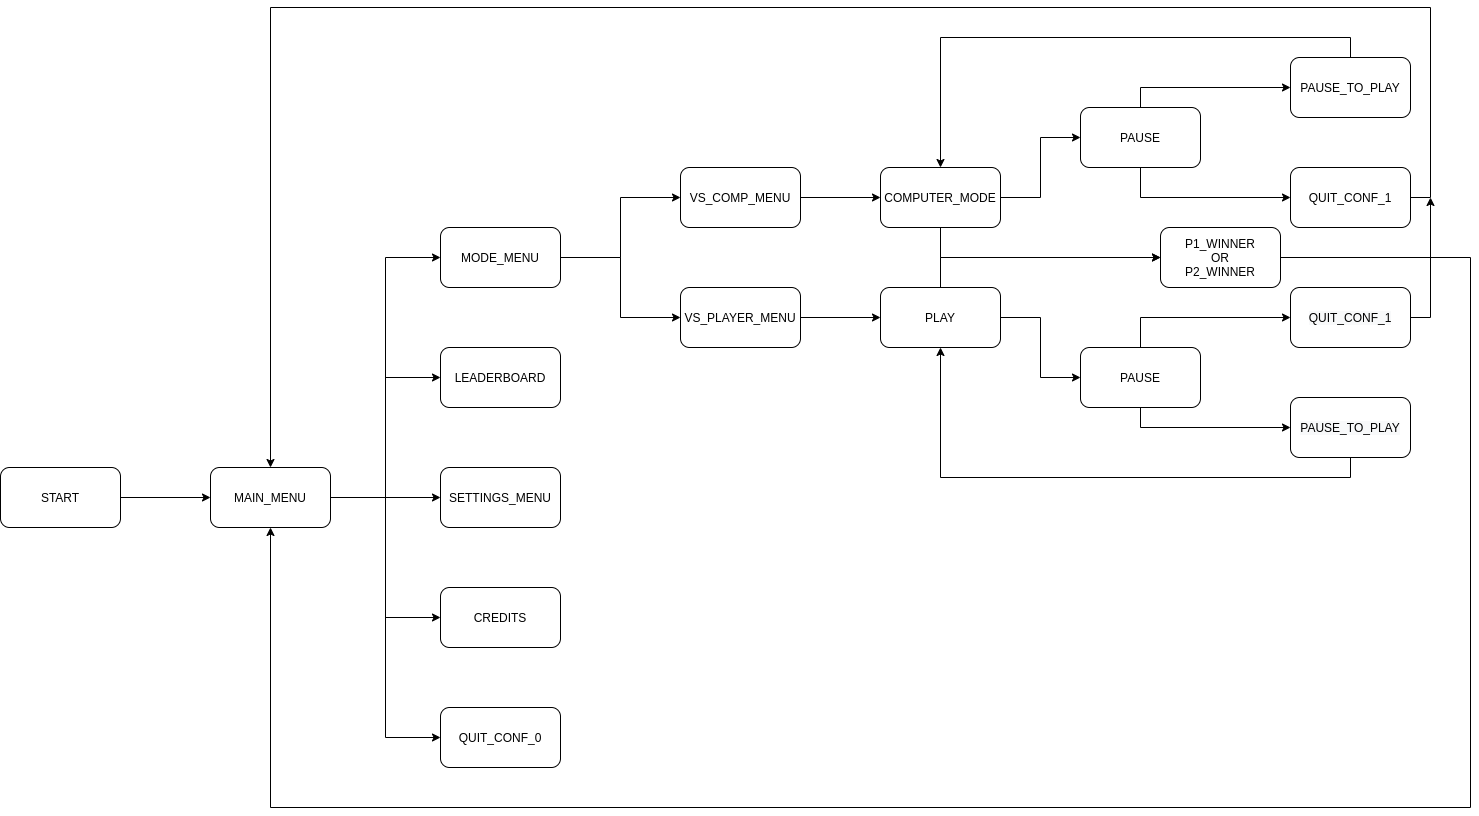

The diagram above was exported from draw.io. Its source (the exported page's mxGraphModel, read from the mxfile embedded in the PNG):
<mxGraphModel dx="868" dy="494" grid="1" gridSize="10" guides="1" tooltips="1" connect="1" arrows="1" fold="1" page="1" pageScale="1" pageWidth="850" pageHeight="1100" math="0" shadow="0">
  <root>
    <mxCell id="0" />
    <mxCell id="1" parent="0" />
    <mxCell id="YERqOQWt-2OtXVTr074G-1" value="START" style="rounded=1;whiteSpace=wrap;html=1;" vertex="1" parent="1">
      <mxGeometry x="20" y="540" width="120" height="60" as="geometry" />
    </mxCell>
    <mxCell id="YERqOQWt-2OtXVTr074G-23" style="edgeStyle=orthogonalEdgeStyle;rounded=0;orthogonalLoop=1;jettySize=auto;html=1;exitX=1;exitY=0.5;exitDx=0;exitDy=0;entryX=0;entryY=0.5;entryDx=0;entryDy=0;" edge="1" parent="1" source="YERqOQWt-2OtXVTr074G-2" target="YERqOQWt-2OtXVTr074G-5">
      <mxGeometry relative="1" as="geometry" />
    </mxCell>
    <mxCell id="YERqOQWt-2OtXVTr074G-24" style="edgeStyle=orthogonalEdgeStyle;rounded=0;orthogonalLoop=1;jettySize=auto;html=1;exitX=1;exitY=0.5;exitDx=0;exitDy=0;entryX=0;entryY=0.5;entryDx=0;entryDy=0;" edge="1" parent="1" source="YERqOQWt-2OtXVTr074G-2" target="YERqOQWt-2OtXVTr074G-4">
      <mxGeometry relative="1" as="geometry" />
    </mxCell>
    <mxCell id="YERqOQWt-2OtXVTr074G-25" style="edgeStyle=orthogonalEdgeStyle;rounded=0;orthogonalLoop=1;jettySize=auto;html=1;exitX=1;exitY=0.5;exitDx=0;exitDy=0;entryX=0;entryY=0.5;entryDx=0;entryDy=0;" edge="1" parent="1" source="YERqOQWt-2OtXVTr074G-2" target="YERqOQWt-2OtXVTr074G-3">
      <mxGeometry relative="1" as="geometry" />
    </mxCell>
    <mxCell id="YERqOQWt-2OtXVTr074G-26" style="edgeStyle=orthogonalEdgeStyle;rounded=0;orthogonalLoop=1;jettySize=auto;html=1;exitX=1;exitY=0.5;exitDx=0;exitDy=0;entryX=0;entryY=0.5;entryDx=0;entryDy=0;" edge="1" parent="1" source="YERqOQWt-2OtXVTr074G-2" target="YERqOQWt-2OtXVTr074G-6">
      <mxGeometry relative="1" as="geometry" />
    </mxCell>
    <mxCell id="YERqOQWt-2OtXVTr074G-27" style="edgeStyle=orthogonalEdgeStyle;rounded=0;orthogonalLoop=1;jettySize=auto;html=1;exitX=1;exitY=0.5;exitDx=0;exitDy=0;entryX=0;entryY=0.5;entryDx=0;entryDy=0;" edge="1" parent="1" source="YERqOQWt-2OtXVTr074G-2" target="YERqOQWt-2OtXVTr074G-7">
      <mxGeometry relative="1" as="geometry" />
    </mxCell>
    <mxCell id="YERqOQWt-2OtXVTr074G-2" value="MAIN_MENU" style="rounded=1;whiteSpace=wrap;html=1;" vertex="1" parent="1">
      <mxGeometry x="230" y="540" width="120" height="60" as="geometry" />
    </mxCell>
    <mxCell id="YERqOQWt-2OtXVTr074G-3" value="SETTINGS_MENU" style="rounded=1;whiteSpace=wrap;html=1;" vertex="1" parent="1">
      <mxGeometry x="460" y="540" width="120" height="60" as="geometry" />
    </mxCell>
    <mxCell id="YERqOQWt-2OtXVTr074G-4" value="LEADERBOARD" style="rounded=1;whiteSpace=wrap;html=1;" vertex="1" parent="1">
      <mxGeometry x="460" y="420" width="120" height="60" as="geometry" />
    </mxCell>
    <mxCell id="YERqOQWt-2OtXVTr074G-28" style="edgeStyle=orthogonalEdgeStyle;rounded=0;orthogonalLoop=1;jettySize=auto;html=1;exitX=1;exitY=0.5;exitDx=0;exitDy=0;entryX=0;entryY=0.5;entryDx=0;entryDy=0;" edge="1" parent="1" source="YERqOQWt-2OtXVTr074G-5" target="YERqOQWt-2OtXVTr074G-8">
      <mxGeometry relative="1" as="geometry" />
    </mxCell>
    <mxCell id="YERqOQWt-2OtXVTr074G-29" style="edgeStyle=orthogonalEdgeStyle;rounded=0;orthogonalLoop=1;jettySize=auto;html=1;exitX=1;exitY=0.5;exitDx=0;exitDy=0;entryX=0;entryY=0.5;entryDx=0;entryDy=0;" edge="1" parent="1" source="YERqOQWt-2OtXVTr074G-5" target="YERqOQWt-2OtXVTr074G-9">
      <mxGeometry relative="1" as="geometry" />
    </mxCell>
    <mxCell id="YERqOQWt-2OtXVTr074G-5" value="MODE_MENU" style="rounded=1;whiteSpace=wrap;html=1;" vertex="1" parent="1">
      <mxGeometry x="460" y="300" width="120" height="60" as="geometry" />
    </mxCell>
    <mxCell id="YERqOQWt-2OtXVTr074G-6" value="CREDITS" style="rounded=1;whiteSpace=wrap;html=1;" vertex="1" parent="1">
      <mxGeometry x="460" y="660" width="120" height="60" as="geometry" />
    </mxCell>
    <mxCell id="YERqOQWt-2OtXVTr074G-7" value="QUIT_CONF_0" style="rounded=1;whiteSpace=wrap;html=1;" vertex="1" parent="1">
      <mxGeometry x="460" y="780" width="120" height="60" as="geometry" />
    </mxCell>
    <mxCell id="YERqOQWt-2OtXVTr074G-30" style="edgeStyle=orthogonalEdgeStyle;rounded=0;orthogonalLoop=1;jettySize=auto;html=1;exitX=1;exitY=0.5;exitDx=0;exitDy=0;entryX=0;entryY=0.5;entryDx=0;entryDy=0;" edge="1" parent="1" source="YERqOQWt-2OtXVTr074G-8" target="YERqOQWt-2OtXVTr074G-10">
      <mxGeometry relative="1" as="geometry" />
    </mxCell>
    <mxCell id="YERqOQWt-2OtXVTr074G-8" value="VS_COMP_MENU" style="rounded=1;whiteSpace=wrap;html=1;" vertex="1" parent="1">
      <mxGeometry x="700" y="240" width="120" height="60" as="geometry" />
    </mxCell>
    <mxCell id="YERqOQWt-2OtXVTr074G-31" style="edgeStyle=orthogonalEdgeStyle;rounded=0;orthogonalLoop=1;jettySize=auto;html=1;exitX=1;exitY=0.5;exitDx=0;exitDy=0;" edge="1" parent="1" source="YERqOQWt-2OtXVTr074G-9" target="YERqOQWt-2OtXVTr074G-11">
      <mxGeometry relative="1" as="geometry" />
    </mxCell>
    <mxCell id="YERqOQWt-2OtXVTr074G-9" value="VS_PLAYER_MENU" style="rounded=1;whiteSpace=wrap;html=1;" vertex="1" parent="1">
      <mxGeometry x="700" y="360" width="120" height="60" as="geometry" />
    </mxCell>
    <mxCell id="YERqOQWt-2OtXVTr074G-48" style="edgeStyle=orthogonalEdgeStyle;rounded=0;orthogonalLoop=1;jettySize=auto;html=1;exitX=1;exitY=0.5;exitDx=0;exitDy=0;entryX=0;entryY=0.5;entryDx=0;entryDy=0;" edge="1" parent="1" source="YERqOQWt-2OtXVTr074G-10" target="YERqOQWt-2OtXVTr074G-43">
      <mxGeometry relative="1" as="geometry" />
    </mxCell>
    <mxCell id="YERqOQWt-2OtXVTr074G-59" style="edgeStyle=orthogonalEdgeStyle;rounded=0;orthogonalLoop=1;jettySize=auto;html=1;exitX=1;exitY=0.5;exitDx=0;exitDy=0;entryX=0;entryY=0.5;entryDx=0;entryDy=0;" edge="1" parent="1" source="YERqOQWt-2OtXVTr074G-10" target="YERqOQWt-2OtXVTr074G-56">
      <mxGeometry relative="1" as="geometry">
        <mxPoint x="1060" y="390" as="targetPoint" />
        <Array as="points">
          <mxPoint x="960" y="270" />
          <mxPoint x="960" y="330" />
          <mxPoint x="1180" y="330" />
        </Array>
      </mxGeometry>
    </mxCell>
    <mxCell id="YERqOQWt-2OtXVTr074G-10" value="COMPUTER_MODE" style="rounded=1;whiteSpace=wrap;html=1;" vertex="1" parent="1">
      <mxGeometry x="900" y="240" width="120" height="60" as="geometry" />
    </mxCell>
    <mxCell id="YERqOQWt-2OtXVTr074G-49" style="edgeStyle=orthogonalEdgeStyle;rounded=0;orthogonalLoop=1;jettySize=auto;html=1;exitX=1;exitY=0.5;exitDx=0;exitDy=0;entryX=0;entryY=0.5;entryDx=0;entryDy=0;" edge="1" parent="1" source="YERqOQWt-2OtXVTr074G-11" target="YERqOQWt-2OtXVTr074G-45">
      <mxGeometry relative="1" as="geometry" />
    </mxCell>
    <mxCell id="YERqOQWt-2OtXVTr074G-58" style="edgeStyle=orthogonalEdgeStyle;rounded=0;orthogonalLoop=1;jettySize=auto;html=1;exitX=1;exitY=0.5;exitDx=0;exitDy=0;entryX=0;entryY=0.5;entryDx=0;entryDy=0;" edge="1" parent="1" source="YERqOQWt-2OtXVTr074G-11" target="YERqOQWt-2OtXVTr074G-56">
      <mxGeometry relative="1" as="geometry">
        <Array as="points">
          <mxPoint x="960" y="390" />
          <mxPoint x="960" y="330" />
          <mxPoint x="1180" y="330" />
        </Array>
      </mxGeometry>
    </mxCell>
    <mxCell id="YERqOQWt-2OtXVTr074G-11" value="PLAY" style="rounded=1;whiteSpace=wrap;html=1;" vertex="1" parent="1">
      <mxGeometry x="900" y="360" width="120" height="60" as="geometry" />
    </mxCell>
    <mxCell id="YERqOQWt-2OtXVTr074G-19" value="" style="endArrow=classic;html=1;" edge="1" parent="1" source="YERqOQWt-2OtXVTr074G-1" target="YERqOQWt-2OtXVTr074G-2">
      <mxGeometry width="50" height="50" relative="1" as="geometry">
        <mxPoint x="300" y="710" as="sourcePoint" />
        <mxPoint x="350" y="660" as="targetPoint" />
      </mxGeometry>
    </mxCell>
    <mxCell id="YERqOQWt-2OtXVTr074G-50" style="edgeStyle=orthogonalEdgeStyle;rounded=0;orthogonalLoop=1;jettySize=auto;html=1;exitX=1;exitY=0.5;exitDx=0;exitDy=0;entryX=0;entryY=0.5;entryDx=0;entryDy=0;" edge="1" parent="1" source="YERqOQWt-2OtXVTr074G-43" target="YERqOQWt-2OtXVTr074G-44">
      <mxGeometry relative="1" as="geometry">
        <Array as="points">
          <mxPoint x="1160" y="210" />
          <mxPoint x="1160" y="160" />
        </Array>
      </mxGeometry>
    </mxCell>
    <mxCell id="YERqOQWt-2OtXVTr074G-51" style="edgeStyle=orthogonalEdgeStyle;rounded=0;orthogonalLoop=1;jettySize=auto;html=1;exitX=1;exitY=0.5;exitDx=0;exitDy=0;entryX=0;entryY=0.5;entryDx=0;entryDy=0;" edge="1" parent="1" source="YERqOQWt-2OtXVTr074G-43" target="YERqOQWt-2OtXVTr074G-46">
      <mxGeometry relative="1" as="geometry">
        <Array as="points">
          <mxPoint x="1160" y="210" />
          <mxPoint x="1160" y="270" />
        </Array>
      </mxGeometry>
    </mxCell>
    <mxCell id="YERqOQWt-2OtXVTr074G-43" value="PAUSE" style="rounded=1;whiteSpace=wrap;html=1;" vertex="1" parent="1">
      <mxGeometry x="1100" y="180" width="120" height="60" as="geometry" />
    </mxCell>
    <mxCell id="YERqOQWt-2OtXVTr074G-54" style="edgeStyle=orthogonalEdgeStyle;rounded=0;orthogonalLoop=1;jettySize=auto;html=1;exitX=0.5;exitY=0;exitDx=0;exitDy=0;entryX=0.5;entryY=0;entryDx=0;entryDy=0;" edge="1" parent="1" source="YERqOQWt-2OtXVTr074G-44" target="YERqOQWt-2OtXVTr074G-10">
      <mxGeometry relative="1" as="geometry" />
    </mxCell>
    <mxCell id="YERqOQWt-2OtXVTr074G-44" value="PAUSE_TO_PLAY" style="rounded=1;whiteSpace=wrap;html=1;" vertex="1" parent="1">
      <mxGeometry x="1310" y="130" width="120" height="60" as="geometry" />
    </mxCell>
    <mxCell id="YERqOQWt-2OtXVTr074G-53" style="edgeStyle=orthogonalEdgeStyle;rounded=0;orthogonalLoop=1;jettySize=auto;html=1;exitX=1;exitY=0.5;exitDx=0;exitDy=0;entryX=0;entryY=0.5;entryDx=0;entryDy=0;" edge="1" parent="1" source="YERqOQWt-2OtXVTr074G-45" target="YERqOQWt-2OtXVTr074G-47">
      <mxGeometry relative="1" as="geometry">
        <Array as="points">
          <mxPoint x="1160" y="450" />
          <mxPoint x="1160" y="500" />
        </Array>
      </mxGeometry>
    </mxCell>
    <mxCell id="YERqOQWt-2OtXVTr074G-65" style="edgeStyle=orthogonalEdgeStyle;rounded=0;orthogonalLoop=1;jettySize=auto;html=1;exitX=0.5;exitY=0;exitDx=0;exitDy=0;entryX=0;entryY=0.5;entryDx=0;entryDy=0;" edge="1" parent="1" source="YERqOQWt-2OtXVTr074G-45" target="YERqOQWt-2OtXVTr074G-63">
      <mxGeometry relative="1" as="geometry" />
    </mxCell>
    <mxCell id="YERqOQWt-2OtXVTr074G-45" value="PAUSE" style="rounded=1;whiteSpace=wrap;html=1;" vertex="1" parent="1">
      <mxGeometry x="1100" y="420" width="120" height="60" as="geometry" />
    </mxCell>
    <mxCell id="YERqOQWt-2OtXVTr074G-61" style="edgeStyle=orthogonalEdgeStyle;rounded=0;orthogonalLoop=1;jettySize=auto;html=1;exitX=1;exitY=0.5;exitDx=0;exitDy=0;entryX=0.5;entryY=0;entryDx=0;entryDy=0;" edge="1" parent="1" source="YERqOQWt-2OtXVTr074G-46" target="YERqOQWt-2OtXVTr074G-2">
      <mxGeometry relative="1" as="geometry">
        <mxPoint x="290" y="180" as="targetPoint" />
        <Array as="points">
          <mxPoint x="1450" y="270" />
          <mxPoint x="1450" y="80" />
          <mxPoint x="290" y="80" />
        </Array>
      </mxGeometry>
    </mxCell>
    <mxCell id="YERqOQWt-2OtXVTr074G-46" value="QUIT_CONF_1" style="rounded=1;whiteSpace=wrap;html=1;" vertex="1" parent="1">
      <mxGeometry x="1310" y="240" width="120" height="60" as="geometry" />
    </mxCell>
    <mxCell id="YERqOQWt-2OtXVTr074G-55" style="edgeStyle=orthogonalEdgeStyle;rounded=0;orthogonalLoop=1;jettySize=auto;html=1;exitX=0.5;exitY=1;exitDx=0;exitDy=0;entryX=0.5;entryY=1;entryDx=0;entryDy=0;" edge="1" parent="1" source="YERqOQWt-2OtXVTr074G-47" target="YERqOQWt-2OtXVTr074G-11">
      <mxGeometry relative="1" as="geometry" />
    </mxCell>
    <mxCell id="YERqOQWt-2OtXVTr074G-47" value="&lt;meta charset=&quot;utf-8&quot;&gt;&lt;span style=&quot;color: rgb(0, 0, 0); font-family: helvetica; font-size: 12px; font-style: normal; font-weight: 400; letter-spacing: normal; text-align: center; text-indent: 0px; text-transform: none; word-spacing: 0px; background-color: rgb(248, 249, 250); display: inline; float: none;&quot;&gt;PAUSE_TO_PLAY&lt;/span&gt;" style="rounded=1;whiteSpace=wrap;html=1;" vertex="1" parent="1">
      <mxGeometry x="1310" y="470" width="120" height="60" as="geometry" />
    </mxCell>
    <mxCell id="YERqOQWt-2OtXVTr074G-62" style="edgeStyle=orthogonalEdgeStyle;rounded=0;orthogonalLoop=1;jettySize=auto;html=1;exitX=1;exitY=0.5;exitDx=0;exitDy=0;" edge="1" parent="1" source="YERqOQWt-2OtXVTr074G-56" target="YERqOQWt-2OtXVTr074G-2">
      <mxGeometry relative="1" as="geometry">
        <mxPoint x="920" y="770" as="targetPoint" />
        <Array as="points">
          <mxPoint x="1490" y="330" />
          <mxPoint x="1490" y="880" />
          <mxPoint x="290" y="880" />
        </Array>
      </mxGeometry>
    </mxCell>
    <mxCell id="YERqOQWt-2OtXVTr074G-56" value="P1_WINNER&lt;br&gt;OR&lt;br&gt;P2_WINNER" style="rounded=1;whiteSpace=wrap;html=1;" vertex="1" parent="1">
      <mxGeometry x="1180" y="300" width="120" height="60" as="geometry" />
    </mxCell>
    <mxCell id="YERqOQWt-2OtXVTr074G-66" style="edgeStyle=orthogonalEdgeStyle;rounded=0;orthogonalLoop=1;jettySize=auto;html=1;exitX=1;exitY=0.5;exitDx=0;exitDy=0;" edge="1" parent="1" source="YERqOQWt-2OtXVTr074G-63">
      <mxGeometry relative="1" as="geometry">
        <mxPoint x="1450" y="270" as="targetPoint" />
      </mxGeometry>
    </mxCell>
    <mxCell id="YERqOQWt-2OtXVTr074G-63" value="&lt;meta charset=&quot;utf-8&quot;&gt;&lt;span style=&quot;color: rgb(0, 0, 0); font-family: helvetica; font-size: 12px; font-style: normal; font-weight: 400; letter-spacing: normal; text-align: center; text-indent: 0px; text-transform: none; word-spacing: 0px; background-color: rgb(248, 249, 250); display: inline; float: none;&quot;&gt;QUIT_CONF_1&lt;/span&gt;" style="rounded=1;whiteSpace=wrap;html=1;" vertex="1" parent="1">
      <mxGeometry x="1310" y="360" width="120" height="60" as="geometry" />
    </mxCell>
  </root>
</mxGraphModel>